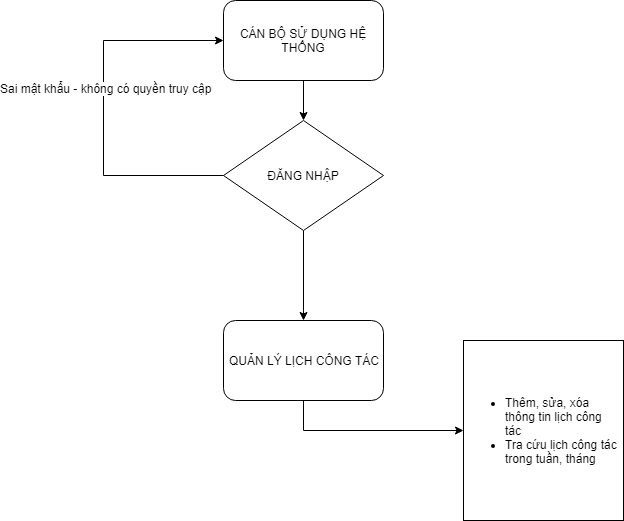

The diagram above was exported from draw.io. Its source (the exported page's mxGraphModel, read from the mxfile embedded in the PNG):
<mxGraphModel dx="1106" dy="541" grid="1" gridSize="10" guides="1" tooltips="1" connect="1" arrows="1" fold="1" page="1" pageScale="1" pageWidth="827" pageHeight="1169" background="#ffffff" math="0" shadow="0">
  <root>
    <mxCell id="0" />
    <mxCell id="1" parent="0" />
    <mxCell id="33" style="edgeStyle=orthogonalEdgeStyle;rounded=0;html=1;exitX=0.5;exitY=1;entryX=0.5;entryY=0;jettySize=auto;orthogonalLoop=1;" edge="1" parent="1" source="29" target="30">
      <mxGeometry relative="1" as="geometry" />
    </mxCell>
    <mxCell id="29" value="CÁN BỘ SỬ DỤNG HỆ THỐNG" style="rounded=1;whiteSpace=wrap;html=1;" vertex="1" parent="1">
      <mxGeometry x="280" y="40" width="160" height="80" as="geometry" />
    </mxCell>
    <mxCell id="35" style="edgeStyle=orthogonalEdgeStyle;rounded=0;html=1;exitX=0;exitY=0.5;entryX=0;entryY=0.5;jettySize=auto;orthogonalLoop=1;" edge="1" parent="1" source="30" target="29">
      <mxGeometry relative="1" as="geometry">
        <Array as="points">
          <mxPoint x="160" y="215" />
          <mxPoint x="160" y="80" />
        </Array>
      </mxGeometry>
    </mxCell>
    <mxCell id="40" value="Sai mật khẩu - không có quyền truy cập" style="text;html=1;resizable=0;points=[];align=center;verticalAlign=middle;labelBackgroundColor=#ffffff;" vertex="1" connectable="0" parent="35">
      <mxGeometry x="0.1093" y="-2" relative="1" as="geometry">
        <mxPoint as="offset" />
      </mxGeometry>
    </mxCell>
    <mxCell id="47" style="edgeStyle=orthogonalEdgeStyle;rounded=0;html=1;entryX=0.5;entryY=0;jettySize=auto;orthogonalLoop=1;" edge="1" parent="1" source="30" target="45">
      <mxGeometry relative="1" as="geometry">
        <Array as="points">
          <mxPoint x="360" y="350" />
          <mxPoint x="360" y="350" />
        </Array>
      </mxGeometry>
    </mxCell>
    <mxCell id="30" value="ĐĂNG NHẬP" style="rhombus;whiteSpace=wrap;html=1;" vertex="1" parent="1">
      <mxGeometry x="280" y="160" width="160" height="110" as="geometry" />
    </mxCell>
    <mxCell id="55" style="edgeStyle=orthogonalEdgeStyle;rounded=0;html=1;entryX=0;entryY=0.5;jettySize=auto;orthogonalLoop=1;exitX=0.5;exitY=1;" edge="1" parent="1" source="45" target="53">
      <mxGeometry relative="1" as="geometry" />
    </mxCell>
    <mxCell id="45" value="QUẢN LÝ LỊCH CÔNG TÁC" style="rounded=1;whiteSpace=wrap;html=1;" vertex="1" parent="1">
      <mxGeometry x="280" y="360" width="160" height="80" as="geometry" />
    </mxCell>
    <mxCell id="53" value="&lt;ul&gt;&lt;li style=&quot;text-align: left&quot;&gt;Thêm, sửa, xóa thông tin lịch công tác&lt;/li&gt;&lt;li style=&quot;text-align: left&quot;&gt;Tra cứu lịch công tác trong tuần, tháng&lt;/li&gt;&lt;/ul&gt;&lt;div style=&quot;text-align: left&quot;&gt;&lt;/div&gt;" style="rounded=0;whiteSpace=wrap;html=1;" vertex="1" parent="1">
      <mxGeometry x="520" y="380" width="160" height="180" as="geometry" />
    </mxCell>
  </root>
</mxGraphModel>